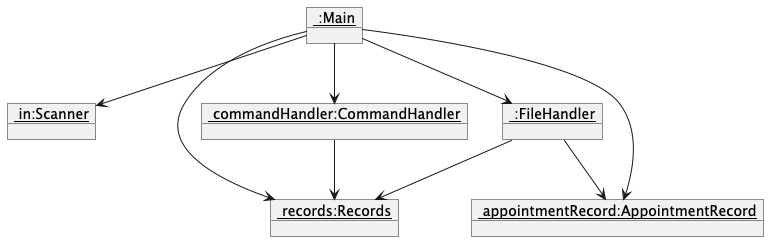

The diagram above was rendered by PlantUML. Its source (embedded in the PNG):
@startuml
'https://plantuml.com/object-diagram

object "<u> :Main</u>" as Main
object "<u> in:Scanner</u>" as Scanner
object "<u> records:Records</u>" as Records
object "<u> appointmentRecord:AppointmentRecord</u>" as AppointmentRecord
object "<u> :FileHandler</u>" as FileHandler
object "<u> commandHandler:CommandHandler</u>" as CommandHandler

Main --> Scanner
Main --> Records
Main --> AppointmentRecord
Main --> FileHandler
Main --> CommandHandler
CommandHandler --> Records
FileHandler --> Records
FileHandler --> AppointmentRecord

@enduml